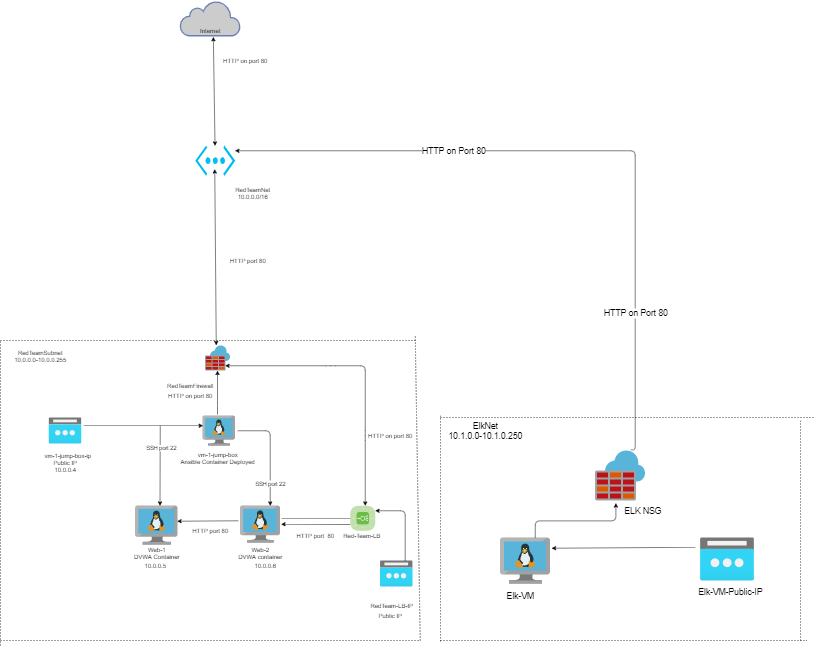

The diagram above was exported from draw.io. Its source (the exported page's mxGraphModel, read from the mxfile embedded in the PNG):
<mxGraphModel dx="2409" dy="2078" grid="1" gridSize="10" guides="1" tooltips="1" connect="1" arrows="1" fold="1" page="1" pageScale="1" pageWidth="850" pageHeight="1100" math="0" shadow="0">
  <root>
    <mxCell id="0" />
    <mxCell id="1" parent="0" />
    <mxCell id="o6lL5OB8LL6DVjZILbj_-1" value="" style="html=1;outlineConnect=0;fillColor=#CCCCCC;strokeColor=#6881B3;gradientColor=none;gradientDirection=north;strokeWidth=2;shape=mxgraph.networks.cloud;fontColor=#ffffff;" parent="1" vertex="1">
      <mxGeometry x="370" y="-240" width="120" height="70" as="geometry" />
    </mxCell>
    <mxCell id="o6lL5OB8LL6DVjZILbj_-2" value="Internet" style="text;html=1;align=center;verticalAlign=middle;resizable=0;points=[];autosize=1;" parent="1" vertex="1">
      <mxGeometry x="400" y="-190" width="60" height="20" as="geometry" />
    </mxCell>
    <mxCell id="o6lL5OB8LL6DVjZILbj_-6" style="edgeStyle=orthogonalEdgeStyle;rounded=0;orthogonalLoop=1;jettySize=auto;html=1;exitX=0.5;exitY=1;exitDx=0;exitDy=0;" parent="1" edge="1">
      <mxGeometry relative="1" as="geometry">
        <mxPoint x="440" y="370" as="sourcePoint" />
        <mxPoint x="440" y="370" as="targetPoint" />
      </mxGeometry>
    </mxCell>
    <mxCell id="o6lL5OB8LL6DVjZILbj_-12" value="" style="aspect=fixed;html=1;points=[];align=center;image;fontSize=12;image=img/lib/mscae/Azure_Firewall.svg;" parent="1" vertex="1">
      <mxGeometry x="420" y="450" width="50" height="50" as="geometry" />
    </mxCell>
    <mxCell id="o6lL5OB8LL6DVjZILbj_-15" value="RedTeamFirewall" style="text;html=1;align=center;verticalAlign=middle;resizable=0;points=[];autosize=1;" parent="1" vertex="1">
      <mxGeometry x="335" y="520" width="110" height="20" as="geometry" />
    </mxCell>
    <mxCell id="o6lL5OB8LL6DVjZILbj_-17" value="" style="aspect=fixed;html=1;points=[];align=center;image;fontSize=12;image=img/lib/mscae/VM_Linux.svg;" parent="1" vertex="1">
      <mxGeometry x="280" y="770" width="85.22" height="78.4" as="geometry" />
    </mxCell>
    <mxCell id="o6lL5OB8LL6DVjZILbj_-18" value="" style="aspect=fixed;html=1;points=[];align=center;image;fontSize=12;image=img/lib/mscae/VM_Linux.svg;" parent="1" vertex="1">
      <mxGeometry x="490" y="770" width="80.22" height="73.8" as="geometry" />
    </mxCell>
    <mxCell id="o6lL5OB8LL6DVjZILbj_-19" value="" style="aspect=fixed;html=1;points=[];align=center;image;fontSize=12;image=img/lib/mscae/VM_Linux.svg;" parent="1" vertex="1">
      <mxGeometry x="415" y="590" width="65.22" height="60" as="geometry" />
    </mxCell>
    <mxCell id="o6lL5OB8LL6DVjZILbj_-20" value="" style="endArrow=classic;html=1;exitX=0.452;exitY=-0.042;exitDx=0;exitDy=0;exitPerimeter=0;" parent="1" source="o6lL5OB8LL6DVjZILbj_-19" edge="1">
      <mxGeometry width="50" height="50" relative="1" as="geometry">
        <mxPoint x="444.5" y="580" as="sourcePoint" />
        <mxPoint x="444.5" y="500" as="targetPoint" />
        <Array as="points">
          <mxPoint x="444.5" y="560" />
        </Array>
      </mxGeometry>
    </mxCell>
    <mxCell id="o6lL5OB8LL6DVjZILbj_-21" value="vm-1-jump-box&lt;br&gt;Ansible Container Deployed" style="text;html=1;align=center;verticalAlign=middle;resizable=0;points=[];autosize=1;" parent="1" vertex="1">
      <mxGeometry x="365" y="660" width="160" height="30" as="geometry" />
    </mxCell>
    <mxCell id="o6lL5OB8LL6DVjZILbj_-22" value="Web-1&lt;br&gt;DVWA Container" style="text;html=1;align=center;verticalAlign=middle;resizable=0;points=[];autosize=1;" parent="1" vertex="1">
      <mxGeometry x="267.61" y="850" width="110" height="30" as="geometry" />
    </mxCell>
    <mxCell id="o6lL5OB8LL6DVjZILbj_-24" value="" style="verticalLabelPosition=bottom;html=1;fillColor=#6ABD46;strokeColor=#ffffff;verticalAlign=top;align=center;points=[[0.085,0.085,0],[0.915,0.085,0],[0.915,0.915,0],[0.085,0.915,0],[0.25,0,0],[0.5,0,0],[0.75,0,0],[1,0.25,0],[1,0.5,0],[1,0.75,0],[0.75,1,0],[0.5,1,0],[0.25,1,0],[0,0.75,0],[0,0.5,0],[0,0.25,0]];pointerEvents=1;shape=mxgraph.cisco_safe.compositeIcon;bgIcon=mxgraph.cisco_safe.architecture.generic_appliance;resIcon=mxgraph.cisco_safe.architecture.load_balancer;" parent="1" vertex="1">
      <mxGeometry x="710" y="770" width="50" height="50" as="geometry" />
    </mxCell>
    <mxCell id="o6lL5OB8LL6DVjZILbj_-27" value="Web-2&lt;br&gt;DVWA container" style="text;html=1;align=center;verticalAlign=middle;resizable=0;points=[];autosize=1;" parent="1" vertex="1">
      <mxGeometry x="480.11" y="850" width="100" height="30" as="geometry" />
    </mxCell>
    <mxCell id="o6lL5OB8LL6DVjZILbj_-29" value="Red-Team-LB" style="text;html=1;align=center;verticalAlign=middle;resizable=0;points=[];autosize=1;" parent="1" vertex="1">
      <mxGeometry x="687.5" y="820" width="90" height="20" as="geometry" />
    </mxCell>
    <mxCell id="o6lL5OB8LL6DVjZILbj_-30" value="HTTP port&amp;nbsp; 80" style="text;html=1;align=center;verticalAlign=middle;resizable=0;points=[];autosize=1;" parent="1" vertex="1">
      <mxGeometry x="595" y="820" width="90" height="20" as="geometry" />
    </mxCell>
    <mxCell id="o6lL5OB8LL6DVjZILbj_-35" value="HTTP on port 80" style="text;html=1;align=center;verticalAlign=middle;resizable=0;points=[];autosize=1;" parent="1" vertex="1">
      <mxGeometry x="340" y="540" width="100" height="20" as="geometry" />
    </mxCell>
    <mxCell id="o6lL5OB8LL6DVjZILbj_-37" value="" style="edgeStyle=segmentEdgeStyle;endArrow=classic;html=1;entryX=0.748;entryY=0;entryDx=0;entryDy=0;entryPerimeter=0;" parent="1" target="o6lL5OB8LL6DVjZILbj_-18" edge="1">
      <mxGeometry width="50" height="50" relative="1" as="geometry">
        <mxPoint x="485" y="620" as="sourcePoint" />
        <mxPoint x="535" y="730" as="targetPoint" />
        <Array as="points">
          <mxPoint x="550" y="620" />
        </Array>
      </mxGeometry>
    </mxCell>
    <mxCell id="o6lL5OB8LL6DVjZILbj_-54" value="SSH port 22" style="edgeLabel;html=1;align=center;verticalAlign=middle;resizable=0;points=[];" parent="o6lL5OB8LL6DVjZILbj_-37" vertex="1" connectable="0">
      <mxGeometry x="0.5826" y="-1" relative="1" as="geometry">
        <mxPoint as="offset" />
      </mxGeometry>
    </mxCell>
    <mxCell id="o6lL5OB8LL6DVjZILbj_-38" value="HTTP on port 80" style="text;html=1;align=center;verticalAlign=middle;resizable=0;points=[];autosize=1;" parent="1" vertex="1">
      <mxGeometry x="450" y="-130" width="100" height="20" as="geometry" />
    </mxCell>
    <mxCell id="o6lL5OB8LL6DVjZILbj_-39" value="" style="endArrow=classic;startArrow=classic;html=1;entryX=0.603;entryY=1.125;entryDx=0;entryDy=0;entryPerimeter=0;" parent="1" source="o6lL5OB8LL6DVjZILbj_-72" target="o6lL5OB8LL6DVjZILbj_-2" edge="1">
      <mxGeometry width="50" height="50" relative="1" as="geometry">
        <mxPoint x="439.58" y="30" as="sourcePoint" />
        <mxPoint x="440" y="-160" as="targetPoint" />
      </mxGeometry>
    </mxCell>
    <mxCell id="o6lL5OB8LL6DVjZILbj_-41" value="" style="aspect=fixed;html=1;points=[];align=center;image;fontSize=12;image=img/lib/azure2/networking/Public_IP_Addresses.svg;" parent="1" vertex="1">
      <mxGeometry x="770" y="880" width="65" height="52" as="geometry" />
    </mxCell>
    <mxCell id="o6lL5OB8LL6DVjZILbj_-42" value="" style="aspect=fixed;html=1;points=[];align=center;image;fontSize=12;image=img/lib/azure2/networking/Public_IP_Addresses.svg;" parent="1" vertex="1">
      <mxGeometry x="107.5" y="594" width="65" height="52" as="geometry" />
    </mxCell>
    <mxCell id="o6lL5OB8LL6DVjZILbj_-44" value="vm-1-jump-box-ip" style="text;html=1;align=center;verticalAlign=middle;resizable=0;points=[];autosize=1;" parent="1" vertex="1">
      <mxGeometry x="90" y="660" width="110" height="20" as="geometry" />
    </mxCell>
    <mxCell id="o6lL5OB8LL6DVjZILbj_-46" value="RedTeam-LB-IP" style="text;html=1;align=center;verticalAlign=middle;resizable=0;points=[];autosize=1;" parent="1" vertex="1">
      <mxGeometry x="742.5" y="960" width="100" height="20" as="geometry" />
    </mxCell>
    <mxCell id="o6lL5OB8LL6DVjZILbj_-50" value="" style="endArrow=classic;html=1;entryX=0.005;entryY=0.333;entryDx=0;entryDy=0;entryPerimeter=0;" parent="1" target="o6lL5OB8LL6DVjZILbj_-19" edge="1">
      <mxGeometry width="50" height="50" relative="1" as="geometry">
        <mxPoint x="177" y="610" as="sourcePoint" />
        <mxPoint x="410" y="610" as="targetPoint" />
      </mxGeometry>
    </mxCell>
    <mxCell id="o6lL5OB8LL6DVjZILbj_-52" value="HTTP on port 80" style="text;html=1;align=center;verticalAlign=middle;resizable=0;points=[];autosize=1;" parent="1" vertex="1">
      <mxGeometry x="740" y="620" width="100" height="20" as="geometry" />
    </mxCell>
    <mxCell id="o6lL5OB8LL6DVjZILbj_-53" value="" style="endArrow=classic;html=1;exitX=0;exitY=0.75;exitDx=0;exitDy=0;exitPerimeter=0;" parent="1" source="o6lL5OB8LL6DVjZILbj_-24" edge="1">
      <mxGeometry width="50" height="50" relative="1" as="geometry">
        <mxPoint x="642.5" y="810" as="sourcePoint" />
        <mxPoint x="572" y="807" as="targetPoint" />
      </mxGeometry>
    </mxCell>
    <mxCell id="o6lL5OB8LL6DVjZILbj_-55" value="" style="endArrow=classic;html=1;" parent="1" edge="1">
      <mxGeometry width="50" height="50" relative="1" as="geometry">
        <mxPoint x="330" y="610" as="sourcePoint" />
        <mxPoint x="329.5" y="770" as="targetPoint" />
      </mxGeometry>
    </mxCell>
    <mxCell id="o6lL5OB8LL6DVjZILbj_-56" value="SSH port 22" style="edgeLabel;html=1;align=center;verticalAlign=middle;resizable=0;points=[];" parent="o6lL5OB8LL6DVjZILbj_-55" vertex="1" connectable="0">
      <mxGeometry x="-0.45" y="1" relative="1" as="geometry">
        <mxPoint as="offset" />
      </mxGeometry>
    </mxCell>
    <mxCell id="o6lL5OB8LL6DVjZILbj_-61" value="" style="endArrow=none;html=1;exitX=1.035;exitY=0.339;exitDx=0;exitDy=0;exitPerimeter=0;" parent="1" source="o6lL5OB8LL6DVjZILbj_-18" edge="1">
      <mxGeometry width="50" height="50" relative="1" as="geometry">
        <mxPoint x="580" y="794.5" as="sourcePoint" />
        <mxPoint x="710" y="795" as="targetPoint" />
      </mxGeometry>
    </mxCell>
    <mxCell id="o6lL5OB8LL6DVjZILbj_-62" value="" style="endArrow=classic;html=1;exitX=-0.05;exitY=0.407;exitDx=0;exitDy=0;exitPerimeter=0;entryX=0.986;entryY=0.395;entryDx=0;entryDy=0;entryPerimeter=0;" parent="1" source="o6lL5OB8LL6DVjZILbj_-18" target="o6lL5OB8LL6DVjZILbj_-17" edge="1">
      <mxGeometry width="50" height="50" relative="1" as="geometry">
        <mxPoint x="405" y="820" as="sourcePoint" />
        <mxPoint x="365" y="797" as="targetPoint" />
      </mxGeometry>
    </mxCell>
    <mxCell id="o6lL5OB8LL6DVjZILbj_-63" value="" style="endArrow=classic;startArrow=classic;html=1;exitX=0.44;exitY=-0.02;exitDx=0;exitDy=0;entryX=0.489;entryY=-0.1;entryDx=0;entryDy=0;entryPerimeter=0;exitPerimeter=0;" parent="1" source="o6lL5OB8LL6DVjZILbj_-12" edge="1">
      <mxGeometry width="50" height="50" relative="1" as="geometry">
        <mxPoint x="440" y="250" as="sourcePoint" />
        <mxPoint x="439.01" y="97.00000000000023" as="targetPoint" />
      </mxGeometry>
    </mxCell>
    <mxCell id="o6lL5OB8LL6DVjZILbj_-64" value="HTTP port 80" style="text;html=1;align=center;verticalAlign=middle;resizable=0;points=[];autosize=1;" parent="1" vertex="1">
      <mxGeometry x="460" y="270" width="90" height="20" as="geometry" />
    </mxCell>
    <mxCell id="o6lL5OB8LL6DVjZILbj_-68" value="Public IP" style="text;html=1;align=center;verticalAlign=middle;resizable=0;points=[];autosize=1;" parent="1" vertex="1">
      <mxGeometry x="760" y="980" width="60" height="20" as="geometry" />
    </mxCell>
    <mxCell id="o6lL5OB8LL6DVjZILbj_-69" value="Public IP&lt;br&gt;10.0.0.4" style="text;html=1;align=center;verticalAlign=middle;resizable=0;points=[];autosize=1;" parent="1" vertex="1">
      <mxGeometry x="110" y="675" width="60" height="30" as="geometry" />
    </mxCell>
    <mxCell id="o6lL5OB8LL6DVjZILbj_-71" value="" style="endArrow=classic;startArrow=classic;html=1;" parent="1" edge="1">
      <mxGeometry width="50" height="50" relative="1" as="geometry">
        <mxPoint x="740" y="770" as="sourcePoint" />
        <mxPoint x="460" y="490" as="targetPoint" />
        <Array as="points">
          <mxPoint x="740" y="630" />
          <mxPoint x="740" y="490" />
          <mxPoint x="670" y="490" />
        </Array>
      </mxGeometry>
    </mxCell>
    <mxCell id="o6lL5OB8LL6DVjZILbj_-72" value="" style="verticalLabelPosition=bottom;html=1;verticalAlign=top;align=center;strokeColor=none;fillColor=#00BEF2;shape=mxgraph.azure.virtual_network;pointerEvents=1;" parent="1" vertex="1">
      <mxGeometry x="400" y="50" width="80" height="60" as="geometry" />
    </mxCell>
    <mxCell id="o6lL5OB8LL6DVjZILbj_-73" value="10.0.0.5" style="text;html=1;align=center;verticalAlign=middle;resizable=0;points=[];autosize=1;" parent="1" vertex="1">
      <mxGeometry x="290" y="880" width="60" height="20" as="geometry" />
    </mxCell>
    <mxCell id="o6lL5OB8LL6DVjZILbj_-74" value="10.0.0.6" style="text;html=1;align=center;verticalAlign=middle;resizable=0;points=[];autosize=1;" parent="1" vertex="1">
      <mxGeometry x="510" y="880" width="60" height="20" as="geometry" />
    </mxCell>
    <mxCell id="GUSeVYVhjXYiDJ3_YyQb-1" value="RedTeamNet&lt;br&gt;10.0.0.0/16" style="text;html=1;align=center;verticalAlign=middle;resizable=0;points=[];autosize=1;strokeColor=none;" parent="1" vertex="1">
      <mxGeometry x="470" y="130" width="90" height="30" as="geometry" />
    </mxCell>
    <mxCell id="GUSeVYVhjXYiDJ3_YyQb-2" value="" style="edgeStyle=segmentEdgeStyle;endArrow=classic;html=1;" parent="1" source="o6lL5OB8LL6DVjZILbj_-41" edge="1">
      <mxGeometry width="50" height="50" relative="1" as="geometry">
        <mxPoint x="792.5" y="840" as="sourcePoint" />
        <mxPoint x="760" y="780" as="targetPoint" />
        <Array as="points">
          <mxPoint x="820" y="780" />
        </Array>
      </mxGeometry>
    </mxCell>
    <mxCell id="GUSeVYVhjXYiDJ3_YyQb-4" value="" style="endArrow=none;dashed=1;html=1;" parent="1" edge="1">
      <mxGeometry width="50" height="50" relative="1" as="geometry">
        <mxPoint x="10" y="440" as="sourcePoint" />
        <mxPoint x="840" y="440" as="targetPoint" />
      </mxGeometry>
    </mxCell>
    <mxCell id="GUSeVYVhjXYiDJ3_YyQb-5" value="" style="endArrow=none;dashed=1;html=1;" parent="1" edge="1">
      <mxGeometry width="50" height="50" relative="1" as="geometry">
        <mxPoint x="10" y="1050" as="sourcePoint" />
        <mxPoint x="10" y="440" as="targetPoint" />
      </mxGeometry>
    </mxCell>
    <mxCell id="GUSeVYVhjXYiDJ3_YyQb-6" value="" style="endArrow=none;dashed=1;html=1;" parent="1" edge="1">
      <mxGeometry width="50" height="50" relative="1" as="geometry">
        <mxPoint x="10" y="1040" as="sourcePoint" />
        <mxPoint x="850" y="1040" as="targetPoint" />
      </mxGeometry>
    </mxCell>
    <mxCell id="GUSeVYVhjXYiDJ3_YyQb-7" value="" style="endArrow=none;dashed=1;html=1;" parent="1" edge="1">
      <mxGeometry width="50" height="50" relative="1" as="geometry">
        <mxPoint x="850" y="1040" as="sourcePoint" />
        <mxPoint x="840" y="430" as="targetPoint" />
      </mxGeometry>
    </mxCell>
    <mxCell id="GUSeVYVhjXYiDJ3_YyQb-8" value="HTTP port 80" style="text;html=1;align=center;verticalAlign=middle;resizable=0;points=[];autosize=1;strokeColor=none;" parent="1" vertex="1">
      <mxGeometry x="385" y="810" width="90" height="20" as="geometry" />
    </mxCell>
    <mxCell id="6YaBrEtw4vPrfg4yQ2Ic-2" value="" style="endArrow=none;dashed=1;html=1;" parent="1" edge="1">
      <mxGeometry width="50" height="50" relative="1" as="geometry">
        <mxPoint x="890" y="1041.6666666666667" as="sourcePoint" />
        <mxPoint x="890" y="590" as="targetPoint" />
      </mxGeometry>
    </mxCell>
    <mxCell id="6YaBrEtw4vPrfg4yQ2Ic-3" value="" style="endArrow=none;dashed=1;html=1;" parent="1" edge="1">
      <mxGeometry width="50" height="50" relative="1" as="geometry">
        <mxPoint x="890" y="594" as="sourcePoint" />
        <mxPoint x="1640" y="594" as="targetPoint" />
      </mxGeometry>
    </mxCell>
    <mxCell id="6YaBrEtw4vPrfg4yQ2Ic-4" value="" style="endArrow=none;dashed=1;html=1;" parent="1" edge="1">
      <mxGeometry width="50" height="50" relative="1" as="geometry">
        <mxPoint x="1610" y="1040" as="sourcePoint" />
        <mxPoint x="1610" y="600" as="targetPoint" />
      </mxGeometry>
    </mxCell>
    <mxCell id="6YaBrEtw4vPrfg4yQ2Ic-5" value="" style="endArrow=none;dashed=1;html=1;" parent="1" edge="1">
      <mxGeometry width="50" height="50" relative="1" as="geometry">
        <mxPoint x="890" y="1040" as="sourcePoint" />
        <mxPoint x="1623.3333333333333" y="1040" as="targetPoint" />
      </mxGeometry>
    </mxCell>
    <mxCell id="6YaBrEtw4vPrfg4yQ2Ic-6" value="" style="aspect=fixed;html=1;points=[];align=center;image;fontSize=12;image=img/lib/mscae/VM_Linux.svg;" parent="1" vertex="1">
      <mxGeometry x="1010" y="834" width="100" height="92" as="geometry" />
    </mxCell>
    <mxCell id="6YaBrEtw4vPrfg4yQ2Ic-7" value="" style="aspect=fixed;html=1;points=[];align=center;image;fontSize=12;image=img/lib/azure2/networking/Public_IP_Addresses.svg;" parent="1" vertex="1">
      <mxGeometry x="1410" y="834" width="107.5" height="86" as="geometry" />
    </mxCell>
    <mxCell id="6YaBrEtw4vPrfg4yQ2Ic-8" value="" style="aspect=fixed;html=1;points=[];align=center;image;fontSize=12;image=img/lib/mscae/Azure_Firewall.svg;" parent="1" vertex="1">
      <mxGeometry x="1200" y="660" width="100" height="100" as="geometry" />
    </mxCell>
    <mxCell id="6YaBrEtw4vPrfg4yQ2Ic-9" value="" style="endArrow=classic;html=1;entryX=1.03;entryY=0.228;entryDx=0;entryDy=0;entryPerimeter=0;" parent="1" target="6YaBrEtw4vPrfg4yQ2Ic-6" edge="1">
      <mxGeometry width="50" height="50" relative="1" as="geometry">
        <mxPoint x="1400" y="853" as="sourcePoint" />
        <mxPoint x="1290" y="853" as="targetPoint" />
      </mxGeometry>
    </mxCell>
    <mxCell id="6YaBrEtw4vPrfg4yQ2Ic-10" value="&lt;font style=&quot;font-size: 17px&quot;&gt;Elk-VM-Public-IP&lt;/font&gt;" style="text;html=1;align=center;verticalAlign=middle;resizable=0;points=[];autosize=1;strokeColor=none;" parent="1" vertex="1">
      <mxGeometry x="1400" y="932" width="140" height="20" as="geometry" />
    </mxCell>
    <mxCell id="6YaBrEtw4vPrfg4yQ2Ic-11" value="&lt;font style=&quot;font-size: 17px&quot;&gt;Elk-&lt;/font&gt;&lt;font style=&quot;font-size: 17px&quot;&gt;&lt;font style=&quot;font-size: 17px&quot;&gt;V&lt;/font&gt;M&lt;/font&gt;" style="text;html=1;align=center;verticalAlign=middle;resizable=0;points=[];autosize=1;strokeColor=none;" parent="1" vertex="1">
      <mxGeometry x="1015" y="940" width="70" height="20" as="geometry" />
    </mxCell>
    <mxCell id="6YaBrEtw4vPrfg4yQ2Ic-12" value="&lt;font style=&quot;font-size: 17px&quot;&gt;ELK NSG&lt;/font&gt;" style="text;html=1;align=center;verticalAlign=middle;resizable=0;points=[];autosize=1;strokeColor=none;" parent="1" vertex="1">
      <mxGeometry x="1250" y="770" width="90" height="20" as="geometry" />
    </mxCell>
    <mxCell id="6YaBrEtw4vPrfg4yQ2Ic-13" value="" style="edgeStyle=elbowEdgeStyle;elbow=vertical;endArrow=classic;html=1;entryX=0.413;entryY=1.05;entryDx=0;entryDy=0;entryPerimeter=0;" parent="1" target="6YaBrEtw4vPrfg4yQ2Ic-8" edge="1">
      <mxGeometry width="50" height="50" relative="1" as="geometry">
        <mxPoint x="1080" y="834" as="sourcePoint" />
        <mxPoint x="1130" y="784" as="targetPoint" />
      </mxGeometry>
    </mxCell>
    <mxCell id="6YaBrEtw4vPrfg4yQ2Ic-14" value="&lt;font style=&quot;font-size: 17px&quot;&gt;ElkNet&lt;br&gt;10.1.0.0-10.1.0.250&lt;/font&gt;" style="text;html=1;align=center;verticalAlign=middle;resizable=0;points=[];autosize=1;strokeColor=none;" parent="1" vertex="1">
      <mxGeometry x="900" y="600" width="160" height="40" as="geometry" />
    </mxCell>
    <mxCell id="6YaBrEtw4vPrfg4yQ2Ic-15" value="" style="edgeStyle=segmentEdgeStyle;endArrow=classic;html=1;entryX=0.996;entryY=0.194;entryDx=0;entryDy=0;entryPerimeter=0;exitX=0.713;exitY=-0.017;exitDx=0;exitDy=0;exitPerimeter=0;" parent="1" source="6YaBrEtw4vPrfg4yQ2Ic-8" target="o6lL5OB8LL6DVjZILbj_-72" edge="1">
      <mxGeometry width="50" height="50" relative="1" as="geometry">
        <mxPoint x="1190" y="490" as="sourcePoint" />
        <mxPoint x="1240" y="60" as="targetPoint" />
        <Array as="points">
          <mxPoint x="1280" y="658" />
          <mxPoint x="1280" y="60" />
          <mxPoint x="480" y="60" />
        </Array>
      </mxGeometry>
    </mxCell>
    <mxCell id="6YaBrEtw4vPrfg4yQ2Ic-16" value="&lt;font style=&quot;font-size: 17px&quot;&gt;HTTP on Port 80&lt;/font&gt;" style="edgeLabel;html=1;align=center;verticalAlign=middle;resizable=0;points=[];" parent="6YaBrEtw4vPrfg4yQ2Ic-15" vertex="1" connectable="0">
      <mxGeometry x="-0.5973" relative="1" as="geometry">
        <mxPoint as="offset" />
      </mxGeometry>
    </mxCell>
    <mxCell id="6YaBrEtw4vPrfg4yQ2Ic-18" value="&lt;font style=&quot;font-size: 17px&quot;&gt;HTTP on Port 80&lt;/font&gt;" style="edgeLabel;html=1;align=center;verticalAlign=middle;resizable=0;points=[];" parent="6YaBrEtw4vPrfg4yQ2Ic-15" vertex="1" connectable="0">
      <mxGeometry x="0.3755" relative="1" as="geometry">
        <mxPoint x="-1" as="offset" />
      </mxGeometry>
    </mxCell>
    <mxCell id="6YaBrEtw4vPrfg4yQ2Ic-17" value="RedTeamSubnet&lt;br&gt;10.0.0.0-10.0.0.255" style="text;html=1;align=center;verticalAlign=middle;resizable=0;points=[];autosize=1;strokeColor=none;" parent="1" vertex="1">
      <mxGeometry x="30" y="455" width="120" height="30" as="geometry" />
    </mxCell>
  </root>
</mxGraphModel>